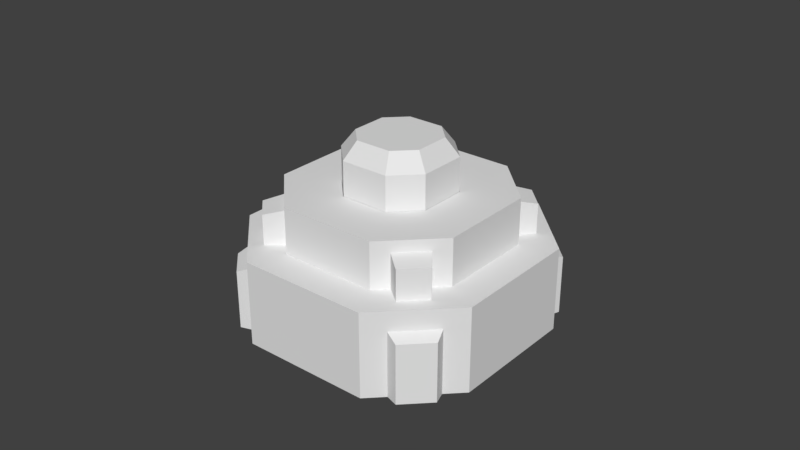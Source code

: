 # Source: button.blend  (saved by Blender 2.79.0; exported with 4.5.12 LTS)
import bpy
from mathutils import Matrix  # noqa: F401  (used for matrix-valued properties, if any)

bpy.ops.wm.read_factory_settings(use_empty=True)
scene = bpy.context.scene
scene.name = 'Scene'

# ---- collections
col_collection_1 = bpy.data.collections.new('Collection 1'); scene.collection.children.link(col_collection_1)

# ---- materials (node trees are filled in below, after node groups)
mat_material = bpy.data.materials.new('Material')
mat_material.alpha_threshold = 0.0
mat_material.use_transparent_shadow = False
mat_material.roughness = 0.5
mat_material.line_color = (0.0, 0.0, 0.0, 1.0)

# ---- material node trees

# ---- world
world_world = bpy.data.worlds.new('World'); scene.world = world_world
world_world.color = (0.05088, 0.05088, 0.05088)
world_world.use_sun_shadow = False
world_world.sun_shadow_jitter_overblur = 0.0
world_world.cycles.sampling_method = 'MANUAL'

# ---- meshes
me_cube_002 = bpy.data.meshes.new('Cube.002')
me_cube_002.from_pydata([(0.75, 2.25, 2.5), (-0.75, 2.25, 2.5), (0.75, -2.25, 2.5), (-0.75, -2.25, 2.5), (2.25, 0.75, 2.5), (2.25, -0.75, 2.5), (-2.25, -0.75, 2.5), (-2.25, 0.75, 2.5), (0.375, 1.125, 2.5), (-0.375, 1.125, 2.5), (0.375, -1.125, 2.5), (-0.375, -1.125, 2.5), (1.125, 0.375, 2.5), (1.125, -0.375, 2.5), (-1.125, -0.375, 2.5), (-1.125, 0.375, 2.5), (0.375, 3.25, -0.3217), (-0.375, 3.25, -0.3217), (0.375, 3.25, 0.9583), (-0.375, 3.25, 0.9583), (0.375, -3.25, -0.3217), (-0.375, -3.25, -0.3217), (0.375, -3.25, 0.9583), (-0.375, -3.25, 0.9583), (3.25, 0.375, -0.3217), (3.25, -0.375, -0.3217), (3.25, 0.375, 0.9583), (3.25, -0.375, 0.9583), (-3.25, -0.375, -0.3217), (-3.25, 0.375, -0.3217), (-3.25, -0.375, 0.9583), (-3.25, 0.375, 0.9583), (-0.3187, 2.687, 2.15), (-0.3187, 2.687, 1.5), (0.3187, -2.688, 2.15), (0.3187, -2.688, 1.5), (2.688, 0.3187, 1.5), (2.688, 0.3187, 2.15), (-2.688, 0.3188, 2.15), (-2.688, 0.3188, 1.5), (-2.688, -0.3187, 1.5), (2.687, -0.3188, 1.5), (-0.3188, -2.688, 1.5), (0.3188, 2.687, 1.5), (-0.3188, -2.688, 2.15), (0.3188, 2.687, 2.15), (2.687, -0.3188, 2.15), (-2.688, -0.3187, 2.15), (0.375, 1.125, 2.0), (-0.375, 1.125, 2.0), (0.375, -1.125, 2.0), (-0.375, -1.125, 2.0), (1.125, 0.375, 2.0), (1.125, -0.375, 2.0), (-1.125, -0.375, 2.0), (-1.125, 0.375, 2.0)], [], [(1, 7, 15, 9), (3, 2, 10, 11), (7, 6, 14, 15), (4, 0, 8, 12), (6, 3, 11, 14), (0, 1, 9, 8), (5, 4, 12, 13), (2, 5, 13, 10), (18, 16, 17, 19), (20, 22, 23, 21), (24, 26, 27, 25), (28, 30, 31, 29), (39, 40, 47, 38), (41, 36, 37, 46), (43, 33, 32, 45), (42, 35, 34, 44), (14, 11, 51, 54), (12, 8, 48, 52), (15, 14, 54, 55), (11, 10, 50, 51), (9, 15, 55, 49), (10, 13, 53, 50), (13, 12, 52, 53), (8, 9, 49, 48)])
me_cube_002.materials.append(mat_material)
me_cube_002.use_remesh_preserve_volume = False
me_cube_002.use_remesh_preserve_attributes = False
me_cube_002.use_mirror_vertex_groups = False
me_cube_002.update()
me_cube_001 = bpy.data.meshes.new('Cube.001')
me_cube_001.from_pydata([(0.3713, 1.114, 1.782), (-0.3712, 1.114, 1.782), (0.3712, -1.114, 1.782), (-0.3713, -1.114, 1.782), (1.114, 0.3712, 1.782), (1.114, -0.3713, 1.782), (-1.114, -0.3712, 1.782), (-1.114, 0.3713, 1.782), (0.3713, 1.114, 3.239), (-0.3713, 1.114, 3.239), (0.3712, -1.114, 3.239), (-0.3713, -1.114, 3.239), (1.114, 0.3712, 3.239), (1.114, -0.3713, 3.239), (-1.114, -0.3713, 3.239), (-1.114, 0.3712, 3.239), (0.2784, 0.8353, 3.61), (-0.2784, 0.8353, 3.61), (0.2784, -0.8353, 3.61), (-0.2784, -0.8353, 3.61), (0.8353, 0.2784, 3.61), (0.8353, -0.2784, 3.61), (-0.8353, -0.2784, 3.61), (-0.8353, 0.2784, 3.61)], [], [(0, 1, 9, 8), (14, 11, 19, 22), (6, 3, 11, 14), (4, 0, 8, 12), (7, 6, 14, 15), (3, 2, 10, 11), (1, 7, 15, 9), (2, 5, 13, 10), (5, 4, 12, 13), (17, 23, 22, 19, 18, 21, 20, 16), (12, 8, 16, 20), (15, 14, 22, 23), (11, 10, 18, 19), (9, 15, 23, 17), (10, 13, 21, 18), (13, 12, 20, 21), (8, 9, 17, 16)])
_uv = me_cube_001.uv_layers.new(name='UVMap')
_uv.uv.foreach_set('vector', [2.92e-08, 0.5395, 8.761e-08, 0.4046, 0.3569, 0.4046, 0.3569, 0.5395, 0.9623, 0.6744, 0.9623, 0.9441, 0.8714, 0.9104, 0.8714, 0.7081, 0.7428, 3.062e-08, 0.7428, 0.2698, 0.3858, 0.2698, 0.3858, 0.0, 0.0, 0.8093, 2.92e-08, 0.5395, 0.3569, 0.5395, 0.3569, 0.8093, 1.0, 0.3743, 0.8714, 0.3743, 0.8714, 0.0, 1.0, 6.125e-08, 0.7428, 0.2698, 0.7428, 0.4046, 0.3858, 0.4046, 0.3858, 0.2698, 0.3569, 0.4046, 0.6142, 0.4046, 0.6142, 0.7789, 0.3569, 0.7789, 0.8714, 0.8743, 0.6142, 0.8743, 0.6142, 0.5, 0.8714, 0.5, 0.7428, 1.531e-07, 0.8714, 0.0, 0.8714, 0.3743, 0.7428, 0.3743, 0.3858, 0.1012, 0.3858, 0.3035, 0.2894, 0.4046, 0.09646, 0.4046, 0.0, 0.3035, 0.0, 0.1012, 0.09646, 1.531e-08, 0.2894, 0.0, 0.9623, 0.4046, 0.9623, 0.6744, 0.8714, 0.6407, 0.8714, 0.4383, 0.2046, 1.0, 0.2046, 0.8093, 0.2728, 0.8331, 0.2728, 0.9762, 0.1364, 1.0, 0.1364, 0.8093, 0.2046, 0.8331, 0.2046, 0.9762, 0.3569, 0.7789, 0.6142, 0.7789, 0.582, 0.8743, 0.3891, 0.8743, 0.8714, 0.5, 0.6142, 0.5, 0.6463, 0.4046, 0.8392, 0.4046, 0.06821, 0.8093, 0.06821, 1.0, 0.0, 0.9762, 0.0, 0.8331, 0.06821, 1.0, 0.06821, 0.8093, 0.1364, 0.8331, 0.1364, 0.9762])
me_cube_001.materials.append(mat_material)
me_cube_001.use_remesh_preserve_volume = False
me_cube_001.use_remesh_preserve_attributes = False
me_cube_001.use_mirror_vertex_groups = False
me_cube_001.update()
me_cube = bpy.data.meshes.new('Cube')
me_cube.from_pydata([(-1.414, 2.828, -0.3217), (-2.828, 1.414, -0.3217), (-1.414, 2.828, 1.278), (-2.828, 1.414, 1.278), (2.828, -1.414, -0.3217), (1.414, -2.828, -0.3217), (2.828, -1.414, 1.278), (1.414, -2.828, 1.278), (1.414, 2.828, -0.3217), (2.828, 1.414, -0.3217), (1.414, 2.828, 1.278), (2.828, 1.414, 1.278), (-1.414, -2.828, -0.3217), (-2.828, -1.414, -0.3217), (-1.414, -2.828, 1.278), (-2.828, -1.414, 1.278), (-1.061, 2.121, 1.5), (-1.856, 1.326, 2.25), (-1.326, 1.856, 2.25), (1.061, -2.121, 1.5), (1.326, -1.856, 2.25), (2.121, 1.061, 1.5), (-1.061, -2.121, 1.5), (1.856, -1.326, 2.25), (-1.414, 2.828, 1.5), (-2.828, 1.414, 1.5), (2.828, -1.414, 1.5), (1.414, -2.828, 1.5), (1.414, 2.828, 1.5), (2.828, 1.414, 1.5), (-1.414, -2.828, 1.5), (-2.828, -1.414, 1.5), (1.856, 1.326, 2.25), (-2.121, 1.061, 1.5), (2.121, -1.061, 1.5), (1.326, 1.856, 2.25), (1.061, 2.121, 1.5), (-1.856, -1.326, 2.25), (-1.326, -1.856, 2.25), (-2.121, -1.061, 1.5), (-1.061, 2.121, 2.5), (-2.121, 1.061, 2.5), (2.121, -1.061, 2.5), (1.061, -2.121, 2.5), (1.061, 2.121, 2.5), (2.121, 1.061, 2.5), (-1.061, -2.121, 2.5), (-2.121, -1.061, 2.5), (-1.768, 2.475, -0.3217), (-2.475, 1.768, -0.3217), (-1.768, 2.475, 1.078), (-2.475, 1.768, 1.078), (2.475, -1.768, -0.3217), (1.768, -2.475, -0.3217), (2.475, -1.768, 1.078), (1.768, -2.475, 1.078), (1.768, 2.475, -0.3217), (2.475, 1.768, -0.3217), (1.768, 2.475, 1.078), (2.475, 1.768, 1.078), (-1.768, -2.475, -0.3217), (-2.475, -1.768, -0.3217), (-1.768, -2.475, 1.078), (-2.475, -1.768, 1.078), (-2.033, 2.563, -0.3217), (-2.563, 2.033, -0.3217), (-2.033, 2.563, 0.9583), (-2.563, 2.033, 0.9583), (2.563, -2.033, -0.3217), (2.033, -2.563, -0.3217), (2.563, -2.033, 0.9583), (2.033, -2.563, 0.9583), (2.033, 2.563, -0.3217), (2.563, 2.033, -0.3217), (2.033, 2.563, 0.9583), (2.563, 2.033, 0.9583), (-2.033, -2.563, -0.3217), (-2.563, -2.033, -0.3217), (-2.033, -2.563, 0.9583), (-2.563, -2.033, 0.9583), (-1.326, -1.856, 1.5), (1.856, 1.326, 1.5), (-1.326, 1.856, 1.5), (1.326, -1.856, 1.5), (-1.856, 1.326, 1.5), (1.856, -1.326, 1.5), (1.326, 1.856, 1.5), (-1.856, -1.326, 1.5), (-2.126, 1.675, 2.15), (-2.126, 1.675, 1.5), (2.126, -1.675, 2.15), (2.126, -1.675, 1.5), (1.675, 2.126, 1.5), (1.675, 2.126, 2.15), (-2.126, -1.675, 2.15), (-2.126, -1.675, 1.5), (-1.675, -2.126, 1.5), (2.126, 1.675, 1.5), (1.675, -2.126, 1.5), (-1.675, 2.126, 1.5), (1.675, -2.126, 2.15), (-1.675, 2.126, 2.15), (2.126, 1.675, 2.15), (-1.675, -2.126, 2.15)], [], [(4, 6, 54, 52), (10, 11, 59, 58), (11, 6, 4, 9), (0, 2, 10, 8), (3, 1, 13, 15), (12, 5, 7, 14), (7, 6, 26, 27), (36, 16, 40, 44), (3, 15, 31, 25), (11, 10, 28, 29), (10, 2, 24, 28), (26, 29, 21, 34), (30, 27, 19, 22), (28, 24, 16, 36), (25, 31, 39, 33), (14, 7, 27, 30), (15, 14, 30, 31), (6, 11, 29, 26), (2, 3, 25, 24), (34, 21, 45, 42), (33, 39, 47, 41), (22, 19, 43, 46), (62, 63, 79, 78), (48, 49, 65, 64), (54, 55, 71, 70), (63, 61, 77, 79), (12, 14, 62, 60), (7, 5, 53, 55), (15, 13, 61, 63), (6, 7, 55, 54), (14, 15, 63, 62), (2, 0, 48, 50), (8, 10, 58, 56), (1, 3, 51, 49), (11, 9, 57, 59), (3, 2, 50, 51), (57, 56, 72, 73), (50, 48, 64, 66), (56, 58, 74, 72), (49, 51, 67, 65), (59, 57, 73, 75), (51, 50, 66, 67), (58, 59, 75, 74), (53, 52, 68, 69), (61, 60, 76, 77), (52, 54, 70, 68), (60, 62, 78, 76), (55, 53, 69, 71), (37, 87, 95, 94), (23, 20, 100, 90), (86, 35, 93, 92), (20, 83, 98, 100), (42, 43, 20, 23), (41, 40, 18, 17), (46, 47, 37, 38), (44, 45, 32, 35), (18, 40, 16, 82), (84, 33, 41, 17), (38, 80, 22, 46), (47, 39, 87, 37), (28, 36, 86, 92), (43, 19, 83, 20), (85, 34, 42, 23), (29, 28, 92, 97), (35, 86, 36, 44), (81, 32, 45, 21), (18, 82, 99, 101), (38, 37, 94, 103), (84, 17, 88, 89), (17, 18, 101, 88), (32, 81, 97, 102), (35, 32, 102, 93), (80, 38, 103, 96), (85, 23, 90, 91), (29, 97, 81, 21), (26, 34, 85, 91), (27, 98, 83, 19), (27, 26, 91, 98), (31, 30, 96, 95), (30, 22, 80, 96), (31, 95, 87, 39), (25, 89, 99, 24), (33, 84, 89, 25), (24, 99, 82, 16)])
_uv = me_cube.uv_layers.new(name='UVMap')
_uv.uv.foreach_set('vector', [0.5917, 0.3308, 0.5917, 0.518, 0.5504, 0.4946, 0.5504, 0.3308, 0.9556, 0.1654, 0.9556, 0.3308, 0.9322, 0.2895, 0.9322, 0.2068, 0.02594, 0.3308, 0.02594, 0.0, 0.2131, 1.394e-08, 0.2131, 0.3308, 0.4263, 0.3308, 0.2391, 0.3308, 0.2391, 0.0, 0.4263, 6.972e-08, 0.6135, 0.3308, 0.4263, 0.3308, 0.4263, 5.577e-08, 0.6135, 0.0, 0.2131, 0.3308, 0.2131, 0.6616, 0.02594, 0.6616, 0.02594, 0.3308, 0.7054, 0.5789, 0.7054, 0.7443, 0.6795, 0.7443, 0.6795, 0.5789, 0.2608, 0.7661, 0.2608, 0.518, 0.3778, 0.518, 0.3778, 0.7661, 0.6135, 0.3308, 0.6135, 0.0, 0.6394, 0.0, 0.6394, 0.3308, 0.9415, 0.3308, 0.9415, 0.4962, 0.9156, 0.4962, 0.9156, 0.3308, 0.2391, 0.0, 0.2391, 0.3308, 0.2131, 0.3308, 0.2131, 0.0, 0.7087, 0.6616, 0.7087, 0.3308, 0.7915, 0.3722, 0.7915, 0.6203, 0.8742, 0.3308, 0.8742, 0.6616, 0.7915, 0.6203, 0.7915, 0.3722, 0.8391, 0.0, 0.8391, 0.3308, 0.7564, 0.2895, 0.7564, 0.04135, 0.4948, 0.8488, 0.4948, 0.518, 0.5775, 0.5593, 0.5775, 0.8074, 0.02594, 0.3308, 0.02594, 0.6616, 0.0, 0.6616, 0.0, 0.3308, 0.9454, 2.789e-08, 0.9454, 0.1654, 0.9195, 0.1654, 0.9195, 0.0, 0.02594, 0.0, 0.02594, 0.3308, 8.369e-08, 0.3308, 0.0, 1.394e-08, 0.8651, 0.0, 0.8651, 0.1654, 0.8391, 0.1654, 0.8391, 0.0, 0.7087, 0.3308, 0.7087, 0.5789, 0.5917, 0.5789, 0.5917, 0.3308, 0.3778, 0.7661, 0.3778, 0.518, 0.4948, 0.518, 0.4948, 0.7661, 0.6394, 0.2481, 0.6394, 8.366e-08, 0.7564, 0.0, 0.7564, 0.2481, 0.9705, 0.9027, 0.9705, 0.7857, 0.9998, 0.8003, 0.9998, 0.888, 0.9849, 0.1654, 0.9849, 0.2824, 0.9556, 0.2678, 0.9556, 0.18, 0.9998, 0.6616, 0.9998, 0.7786, 0.9705, 0.764, 0.9705, 0.6763, 0.9012, 0.1654, 0.9012, 0.3292, 0.8702, 0.3292, 0.8702, 0.1794, 0.4263, 0.3308, 0.4263, 0.518, 0.3849, 0.4946, 0.3849, 0.3308, 0.2194, 0.518, 0.2194, 0.3308, 0.2608, 0.3308, 0.2608, 0.4946, 0.2608, 0.518, 0.2608, 0.3308, 0.3022, 0.3308, 0.3022, 0.4946, 0.5917, 0.518, 0.4263, 0.518, 0.4676, 0.4946, 0.5504, 0.4946, 0.4263, 0.518, 0.2608, 0.518, 0.3022, 0.4946, 0.3849, 0.4946, 0.8689, 0.8488, 0.8689, 0.6616, 0.9102, 0.6616, 0.9102, 0.8254, 0.8689, 0.6616, 0.8689, 0.8488, 0.8275, 0.8254, 0.8275, 0.6616, 0.1755, 0.8488, 0.1755, 0.6616, 0.2169, 0.685, 0.2169, 0.8488, 0.9156, 0.3308, 0.9156, 0.518, 0.8742, 0.518, 0.8742, 0.3542, 0.8651, 0.1654, 0.8651, 0.0, 0.8885, 0.04135, 0.8885, 0.1241, 0.4126, 0.883, 0.4126, 1.0, 0.3834, 0.9854, 0.3834, 0.8977, 0.9322, 0.1654, 0.9322, 0.3292, 0.9012, 0.3292, 0.9012, 0.1794, 0.8275, 0.6616, 0.8275, 0.8254, 0.7965, 0.8114, 0.7965, 0.6616, 0.2169, 0.8488, 0.2169, 0.685, 0.2479, 0.6991, 0.2479, 0.8488, 0.9413, 0.6616, 0.9413, 0.8254, 0.9102, 0.8254, 0.9102, 0.6757, 0.8373, 0.9657, 0.8373, 0.8488, 0.8666, 0.8634, 0.8666, 0.9511, 1.0, 0.3308, 1.0, 0.4478, 0.9707, 0.4332, 0.9707, 0.3454, 0.9564, 0.6349, 0.9564, 0.518, 0.9857, 0.5326, 0.9857, 0.6203, 0.9454, 0.117, 0.9454, 0.0, 0.9747, 0.01462, 0.9747, 0.1023, 0.5504, 0.3308, 0.5504, 0.4946, 0.5193, 0.4805, 0.5193, 0.3308, 0.8702, 0.1654, 0.8702, 0.3292, 0.8391, 0.3151, 0.8391, 0.1654, 0.8885, 0.1637, 0.8885, 3.486e-09, 0.9195, 0.0, 0.9195, 0.1497, 0.3834, 0.883, 0.3834, 0.9708, 0.3425, 0.9708, 0.3425, 0.8947, 0.2267, 0.8488, 0.2267, 0.9365, 0.1755, 0.9299, 0.1755, 0.8554, 0.3425, 0.883, 0.3425, 0.9708, 0.3017, 0.9591, 0.3017, 0.883, 0.8373, 0.8488, 0.8373, 0.9365, 0.7965, 0.9365, 0.7965, 0.8605, 0.2194, 0.642, 0.2194, 0.518, 0.2487, 0.549, 0.2487, 0.611, 0.9707, 0.3308, 0.9707, 0.4549, 0.9415, 0.4239, 0.9415, 0.3618, 0.9705, 0.6616, 0.9705, 0.7857, 0.9413, 0.7547, 0.9413, 0.6927, 0.5861, 0.8488, 0.5861, 0.9728, 0.5569, 0.9418, 0.5569, 0.8798, 0.4454, 0.7953, 0.4764, 0.7661, 0.4764, 0.883, 0.4454, 0.883, 0.9102, 0.8254, 0.9413, 0.8254, 0.9413, 0.9424, 0.9102, 0.9131, 0.2267, 0.9365, 0.2267, 0.8488, 0.2577, 0.8488, 0.2577, 0.9657, 0.4948, 0.9657, 0.4948, 0.8488, 0.5258, 0.8488, 0.5258, 0.9365, 0.08775, 0.8956, 1.116e-07, 0.8663, 8.369e-08, 0.8225, 0.05119, 0.8159, 0.9254, 0.6349, 0.9254, 0.518, 0.9564, 0.518, 0.9564, 0.6057, 0.3735, 0.7661, 0.4046, 0.7661, 0.4046, 0.883, 0.3735, 0.8538, 0.08775, 0.6616, 0.08775, 0.8956, 0.05119, 0.8159, 0.05119, 0.7413, 0.5569, 0.878, 0.5569, 0.9657, 0.5258, 0.9657, 0.5258, 0.8488, 0.2918, 0.7661, 0.2918, 0.8538, 0.2608, 0.883, 0.2608, 0.7661, 0.4454, 0.7953, 0.4454, 0.883, 0.4046, 0.883, 0.4046, 0.807, 0.6429, 0.9006, 0.6429, 0.8129, 0.6941, 0.8194, 0.6941, 0.894, 0.3017, 0.883, 0.3017, 0.9708, 0.2608, 0.9591, 0.2608, 0.883, 0.6429, 0.8129, 0.6429, 0.9006, 0.5917, 0.894, 0.5917, 0.8194, 0.2918, 0.8538, 0.2918, 0.7661, 0.3327, 0.7661, 0.3327, 0.8421, 0.9254, 0.518, 0.9254, 0.6057, 0.8742, 0.5991, 0.8742, 0.5245, 0.9102, 0.8488, 0.9102, 0.9365, 0.8694, 0.9248, 0.8694, 0.8488, 0.3735, 0.7661, 0.3735, 0.8538, 0.3327, 0.8421, 0.3327, 0.7661, 0.08775, 0.6616, 0.05119, 0.7413, 2.79e-08, 0.7347, 0.0, 0.6909, 0.7965, 0.8956, 0.7087, 0.8663, 0.7087, 0.8225, 0.7599, 0.8159, 0.7965, 0.6616, 0.7599, 0.7413, 0.7087, 0.7347, 0.7087, 0.6909, 0.7965, 0.6616, 0.7965, 0.8956, 0.7599, 0.8159, 0.7599, 0.7413, 0.1755, 0.6616, 0.1755, 0.8956, 0.1389, 0.8159, 0.1389, 0.7413, 0.1755, 0.8956, 0.08775, 0.8663, 0.08775, 0.8225, 0.1389, 0.8159, 0.1755, 0.6616, 0.1389, 0.7413, 0.08775, 0.7347, 0.08775, 0.6909, 0.5917, 0.5789, 0.6283, 0.6586, 0.6283, 0.7332, 0.5917, 0.8129, 0.6795, 0.6082, 0.6795, 0.652, 0.6283, 0.6586, 0.5917, 0.5789, 0.5917, 0.8129, 0.6283, 0.7332, 0.6795, 0.7398, 0.6795, 0.7836])
me_cube.materials.append(mat_material)
me_cube.use_remesh_preserve_volume = False
me_cube.use_remesh_preserve_attributes = False
me_cube.use_mirror_vertex_groups = False
me_cube.update()

# ---- objects
ob_cube_002 = bpy.data.objects.new('Cube.002', me_cube_002)
ob_cube_001 = bpy.data.objects.new('Cube.001', me_cube_001)
ob_cube = bpy.data.objects.new('Cube', me_cube)

# ---- transforms, parenting, visibility, modifiers, constraints
ob_cube_002.location = (0.0, 0.0, 1.0)
ob_cube_002.rotation_euler = (0.0, -0.0, 0.7854)
ob_cube_002.lock_rotations_4d = False
ob_cube_002.empty_display_type = 'ARROWS'
ob_cube_002.lineart.crease_threshold = 0.0
ob_cube_001.location = (0.0, 0.0, 1.0)
ob_cube_001.rotation_euler = (0.0, -0.0, 0.7854)
ob_cube_001.lock_rotations_4d = False
ob_cube_001.empty_display_type = 'ARROWS'
ob_cube_001.lineart.crease_threshold = 0.0
ob_cube.location = (0.0, 0.0, 1.0)
ob_cube.lock_rotations_4d = False
ob_cube.empty_display_type = 'ARROWS'
ob_cube.lineart.crease_threshold = 0.0

# ---- collection membership
col_collection_1.objects.link(ob_cube_002)
col_collection_1.objects.link(ob_cube_001)
col_collection_1.objects.link(ob_cube)

# ---- scene / render settings (as saved in the file)
scene.frame_start = 1; scene.frame_end = 250; scene.frame_set(0)
scene.render.engine = 'BLENDER_EEVEE_NEXT'
scene.render.resolution_percentage = 50
scene.render.dither_intensity = 0.0
scene.cycles.use_denoising = False
scene.cycles.samples = 128
scene.cycles.sampling_pattern = 'TABULATED_SOBOL'
scene.cycles.use_adaptive_sampling = False
scene.cycles.use_light_tree = False
scene.cycles.blur_glossy = 0.0
scene.cycles.sample_clamp_indirect = 0.0
scene.view_settings.view_transform = 'Standard'
bpy.context.view_layer.update()

# ---- added for rendering (the .blend has no active camera and no usable light): camera, sun
cam_auto = bpy.data.cameras.new('AutoCamera')
cam_auto.lens = 50.0
cam_auto.sensor_width = 36.0
cam_auto.clip_end = 1000.0
ob_auto_camera = bpy.data.objects.new('AutoCamera', cam_auto)
scene.collection.objects.link(ob_auto_camera)
ob_auto_camera.location = (12.566, -15.0792, 12.6971)
ob_auto_camera.rotation_euler = (1.09748, -7.21219e-08, 0.694738)
scene.camera = ob_auto_camera
light_auto_sun = bpy.data.lights.new('AutoSun', 'SUN')
light_auto_sun.energy = 3.0
light_auto_sun.angle = 0.0523599
ob_auto_sun = bpy.data.objects.new('AutoSun', light_auto_sun)
scene.collection.objects.link(ob_auto_sun)
ob_auto_sun.rotation_euler = (0.872665, 0.174533, 0.523599)
bpy.context.view_layer.update()
